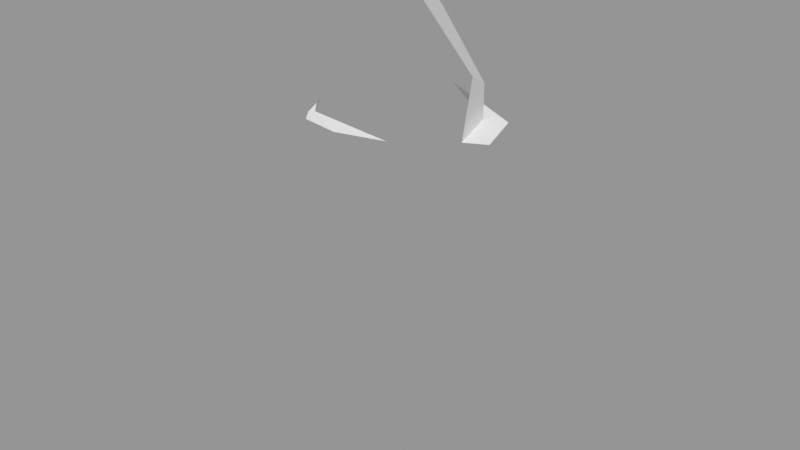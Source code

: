 # Source: Rock_Round_l_2C_06.blend  (saved by Blender 3.0.42; exported with 4.5.12 LTS)
import bpy
from mathutils import Matrix  # noqa: F401  (used for matrix-valued properties, if any)

bpy.ops.wm.read_factory_settings(use_empty=True)
scene = bpy.context.scene
scene.name = 'Scene'

# ---- images (referenced by path relative to the original .blend; pixels are not part of the script)
import os
ASSET_DIR = os.environ.get("B2B_ASSET_DIR", "")  # directory of the original .blend (textures are referenced by path, not embedded)
HERE = os.path.dirname(os.path.abspath(__file__))  # packed textures are extracted next to this script under _unpacked/

def load_image(name, relpath, width, height, colorspace="sRGB"):
    """Load a texture the original file referenced (path relative to the .blend, or extracted next to this script)."""
    p = next((c for c in (os.path.join(HERE, relpath), os.path.join(ASSET_DIR, relpath)) if relpath and os.path.exists(c)), "")
    if p:
        img = bpy.data.images.load(p, check_existing=True)
        img.name = name
    else:  # same state as the original file: an image datablock whose file is absent (Cycles renders it pink)
        img = bpy.data.images.new(name, width, height)
        img.source = "FILE"
        img.filepath = "//" + (relpath or name)
    img.colorspace_settings.name = colorspace
    return img
img_rocks_texture_atlas_1024x1024_png = load_image('Rocks_Texture_Atlas_1024x1024.png', 'Rocks_Texture_Atlas_1024x1024.png', 1024, 1024, 'sRGB')

# ---- materials (node trees are filled in below, after node groups)
mat_rocks_059 = bpy.data.materials.new('Rocks.059')
mat_rocks_059.use_transparent_shadow = False
mat_rocks_059.diffuse_color = (1.0, 1.0, 1.0, 1.0)
mat_rocks_059.roughness = 0.69
mat_rocks_059.specular_intensity = 0.0
mat_material_053 = bpy.data.materials.new('Material.053')
mat_material_053.use_transparent_shadow = False
mat_material_053.roughness = 0.5

# ---- material node trees
mat_rocks_059.use_nodes = True; mat_rocks_059.node_tree.nodes.clear()
_N = mat_rocks_059.node_tree.nodes; _L = mat_rocks_059.node_tree.links
n0 = _N.new('ShaderNodeBsdfPrincipled'); n0.name = 'Principled BSDF'; n0.location = (10, 300)
n0.distribution = 'GGX'
n0.subsurface_method = 'RANDOM_WALK_SKIN'
n0.inputs[2].default_value = 0.69
n0.inputs[3].default_value = 1.45
n0.inputs[4].default_value = 0.0
n0.inputs[13].default_value = 0.0
n1 = _N.new('ShaderNodeOutputMaterial'); n1.name = 'Material Output'; n1.location = (300, 300)
n2 = _N.new('ShaderNodeNormalMap'); n2.name = 'Normal Map'; n2.location = (-300, -300)
n2.label = 'Normal/Map'
n3 = _N.new('ShaderNodeTexImage'); n3.name = 'Image Texture'; n3.location = (-300, 600)
n3.image = img_rocks_texture_atlas_1024x1024_png
_L.new(n0.outputs[0], n1.inputs[0])
_L.new(n2.outputs[0], n0.inputs[5])
_L.new(n3.outputs[0], n0.inputs[0])
n1.is_active_output = True
mat_material_053.use_nodes = True; mat_material_053.node_tree.nodes.clear()
_N = mat_material_053.node_tree.nodes; _L = mat_material_053.node_tree.links
n0 = _N.new('ShaderNodeBsdfPrincipled'); n0.name = 'Principled BSDF'; n0.location = (10, 300)
n0.distribution = 'GGX'
n0.subsurface_method = 'RANDOM_WALK_SKIN'
n0.inputs[3].default_value = 1.45
n0.inputs[27].default_value = (0.0, 0.0, 0.0, 1.0)
n0.inputs[28].default_value = 1.0
n1 = _N.new('ShaderNodeOutputMaterial'); n1.name = 'Material Output'; n1.location = (300, 300)
n2 = _N.new('ShaderNodeNormalMap'); n2.name = 'Normal Map'; n2.location = (-300, -300)
n2.label = 'Normal/Map'
n2.inputs[0].default_value = 0.0
_L.new(n0.outputs[0], n1.inputs[0])
_L.new(n2.outputs[0], n0.inputs[5])
n1.is_active_output = True

# ---- meshes
me_rock_round_l_2c_06_002 = bpy.data.meshes.new('Rock_Round_l_2C_06.002')
me_rock_round_l_2c_06_002.from_pydata([(-0.006545, -0.075, -0.1047), (-0.06792, -0.075, 0.1006), (0.05483, -0.075, 0.1006), (0.1314, -0.09917, 0.02737), (0.1041, -0.09917, -0.06399), (-0.002417, 0.3161, -0.08947), (0.08921, 0.3062, -0.05556), (-0.002417, 0.3427, -0.06975), (-0.07398, 0.3504, -0.04327), (-0.04213, 0.3204, 0.06395), (0.06914, 0.3083, -0.04327), (-0.002417, 0.3968, -0.06907), (-0.07417, 0.3954, -0.04217), (-0.0633, 0.4629, -0.01925), (-0.09348, -0.09917, -0.07269), (-0.1244, -0.09917, 0.04655), (-0.08304, 0.3248, -0.05963), (-0.08545, 0.3251, -0.0503), (-0.03662, 0.3198, 0.08171), (-0.06011, 0.1819, 0.09234), (-0.08935, 0.3255, 0.00849), (-0.05622, 0.3229, 0.04102), (-0.04552, 0.3207, 0.06936), (-0.08443, 0.4004, -0.007935), (-0.04217, 0.3533, 0.06387), (-0.06715, 0.4642, -0.00415), (-0.09764, 0.3264, -0.003019), (-0.1221, 0.03277, 0.04492), (0.001401, 0.3973, -0.06771), (0.06921, 0.3432, -0.04336), (-0.03637, 0.4708, -0.03146), (-0.003796, 0.4043, -0.06635), (0.1043, 0.3045, -0.004583), (0.0539, 0.2028, 0.09021), (0.1213, 0.2227, 0.02223), (0.04337, 0.3137, 0.06395), (0.08521, 0.3066, 0.01081), (-0.002943, 0.3161, 0.08171), (-0.03878, 0.481, 0.02911), (-0.03159, 0.4005, 0.06365), (-0.01776, 0.4853, 0.008928), (0.07893, 0.3605, -0.01105)], [], [(5, 10, 6), (21, 22, 9), (21, 9, 24), (28, 11, 31), (26, 8, 17), (1, 27, 15), (41, 28, 31), (21, 20, 19), (37, 9, 18), (35, 24, 9), (6, 34, 4), (33, 2, 3, 34), (6, 4, 0, 5), (17, 14, 27, 26), (23, 12, 8, 20), (34, 32, 36), (35, 37, 33), (38, 39, 40), (41, 40, 39), (5, 7, 10), (17, 16, 14), (14, 15, 27), (5, 0, 14, 16), (16, 8, 7, 5), (41, 36, 10, 29), (16, 17, 8), (18, 19, 33, 37), (26, 20, 8), (25, 23, 39, 38), (1, 19, 27), (31, 11, 12), (40, 41, 31, 30), (13, 12, 23, 25), (10, 36, 32, 6), (7, 11, 28), (7, 28, 29, 10), (29, 28, 41), (21, 24, 23), (40, 30, 25, 38), (20, 26, 19), (27, 19, 26), (19, 18, 22), (23, 20, 21), (24, 39, 23), (19, 22, 21), (30, 13, 25), (30, 31, 12, 13), (22, 18, 9), (37, 35, 9), (35, 39, 24), (33, 19, 1, 2), (34, 36, 35, 33), (41, 39, 35, 36), (3, 4, 34), (6, 32, 34), (11, 7, 8, 12), (1, 15, 3, 2), (3, 15, 14, 4), (14, 0, 4)])
me_rock_round_l_2c_06_002.polygons.foreach_set('use_smooth', [True] * 59)
me_rock_round_l_2c_06_002.polygons.foreach_set('material_index', [1, 1, 0, 0, 0, 0, 1, 0, 1, 0, 0, 0, 0, 0, 0, 0, 0, 0, 0, 0, 0, 0, 0, 0, 1, 0, 0, 0, 0, 0, 0, 1, 0, 1, 0, 0, 1, 0, 1, 0, 0, 0, 0, 0, 0, 1, 0, 1, 1, 0, 0, 0, 0, 0, 0, 0, 0, 0, 0])
_k = set([(0, 4), (0, 5), (0, 14), (1, 2), (1, 15), (1, 19), (1, 27), (2, 3), (2, 33), (3, 4), (3, 15), (3, 34), (4, 6), (4, 14), (4, 34), (5, 6), (5, 7), (5, 10), (5, 16), (6, 32), (6, 34), (7, 8), (7, 10), (7, 11), (8, 12), (8, 16), (8, 20), (8, 26), (9, 21), (9, 22), (9, 24), (9, 35), (9, 37), (10, 29), (10, 36), (11, 12), (11, 28), (11, 31), (12, 13), (12, 23), (12, 31), (13, 25), (13, 30), (14, 15), (14, 16), (14, 17), (14, 27), (15, 27), (16, 17), (17, 26), (18, 19), (18, 22), (18, 37), (19, 20), (19, 21), (19, 22), (19, 26), (19, 27), (19, 33), (20, 21), (20, 23), (20, 26), (21, 22), (21, 23), (21, 24), (23, 24), (23, 25), (24, 39), (25, 38), (26, 27), (28, 29), (28, 31), (29, 41), (30, 31), (30, 40), (32, 34), (32, 36), (33, 34), (33, 35), (33, 37), (34, 36), (35, 36), (35, 37), (35, 39), (36, 41), (38, 39), (38, 40), (39, 41), (40, 41)])
me_rock_round_l_2c_06_002.attributes.new('sharp_edge', 'BOOLEAN', 'EDGE').data.foreach_set('value', [ (min(e.vertices), max(e.vertices)) in _k for e in me_rock_round_l_2c_06_002.edges])
_uv = me_rock_round_l_2c_06_002.uv_layers.new(name='UVMap')
_uv.uv.foreach_set('vector', [14.57, 3.271, 14.6, 3.158, 14.63, 3.152, 14.57, 3.32, 14.59, 3.285, 14.6, 3.293, 6.955, 15.46, 6.992, 15.46, 6.99, 15.5, 6.744, 15.62, 6.747, 15.62, 6.755, 15.63, 6.874, 15.46, 6.816, 15.51, 6.807, 15.47, 7.155, 15.14, 7.013, 15.02, 7.195, 15.03, 14.83, 2.966, 14.75, 3.084, 14.74, 3.085, 6.609, 15.05, 6.611, 14.99, 6.807, 15.11, 14.65, 3.282, 14.6, 3.293, 14.61, 3.271, 7.11, 15.46, 6.99, 15.5, 6.992, 15.46, 6.613, 14.63, 6.712, 14.5, 7.168, 14.56, 6.761, 15.26, 7.136, 15.31, 7.146, 15.46, 6.708, 15.38, 6.613, 14.63, 7.168, 14.56, 7.151, 14.73, 6.613, 14.77, 6.609, 14.9, 7.193, 14.85, 7.013, 15.02, 6.61, 14.97, 6.885, 15.57, 6.839, 15.57, 6.816, 15.51, 6.891, 15.46, 6.712, 14.5, 6.606, 14.56, 6.588, 14.53, 6.605, 15.23, 6.613, 15.16, 6.761, 15.26, 6.969, 15.67, 6.999, 15.56, 7.002, 15.7, 7.183, 15.57, 7.002, 15.7, 6.999, 15.56, 6.678, 15.51, 6.704, 15.55, 6.588, 15.59, 6.609, 14.9, 6.609, 14.88, 7.193, 14.85, 7.193, 14.85, 7.195, 15.03, 7.013, 15.02, 6.613, 14.77, 7.151, 14.73, 7.193, 14.85, 6.609, 14.88, 6.795, 15.47, 6.816, 15.51, 6.704, 15.55, 6.678, 15.51, 7.183, 15.57, 7.2, 15.49, 7.264, 15.54, 7.235, 15.58, 6.795, 15.47, 6.807, 15.47, 6.816, 15.51, 6.615, 15.11, 6.807, 15.11, 6.761, 15.26, 6.613, 15.16, 6.874, 15.46, 6.891, 15.46, 6.816, 15.51, 6.906, 15.65, 6.885, 15.57, 6.999, 15.56, 6.969, 15.67, 7.155, 15.14, 6.807, 15.11, 7.013, 15.02, 6.755, 15.63, 6.747, 15.62, 6.839, 15.57, 14.61, 2.999, 14.83, 2.966, 14.74, 3.085, 14.63, 3.061, 6.885, 15.66, 6.839, 15.57, 6.885, 15.57, 6.906, 15.65, 14.6, 3.158, 14.57, 3.087, 14.6, 3.086, 14.63, 3.152, 6.704, 15.55, 6.747, 15.62, 6.744, 15.62, 6.704, 15.55, 6.744, 15.62, 6.619, 15.63, 6.588, 15.59, 14.85, 3.012, 14.75, 3.084, 14.83, 2.966, 6.955, 15.46, 6.99, 15.5, 6.885, 15.57, 14.61, 2.999, 14.63, 3.061, 14.57, 3.064, 14.57, 2.999, 6.611, 14.99, 6.61, 14.97, 6.807, 15.11, 7.013, 15.02, 6.807, 15.11, 6.61, 14.97, 6.807, 15.11, 6.615, 15.11, 6.614, 15.09, 6.885, 15.57, 6.891, 15.46, 6.955, 15.46, 6.99, 15.5, 6.999, 15.56, 6.885, 15.57, 6.807, 15.11, 6.614, 15.09, 6.609, 15.05, 14.63, 3.061, 14.59, 3.076, 14.57, 3.064, 6.853, 15.69, 6.755, 15.63, 6.839, 15.57, 6.885, 15.66, 14.59, 3.285, 14.61, 3.271, 14.6, 3.293, 14.65, 3.282, 14.71, 3.32, 14.6, 3.293, 7.11, 15.46, 6.999, 15.56, 6.99, 15.5, 6.761, 15.26, 6.807, 15.11, 7.155, 15.14, 7.136, 15.31, 6.708, 15.38, 6.588, 15.33, 6.605, 15.23, 6.761, 15.26, 7.183, 15.57, 6.999, 15.56, 7.11, 15.46, 7.2, 15.49, 7.151, 14.43, 7.168, 14.56, 6.712, 14.5, 6.613, 14.63, 6.606, 14.56, 6.712, 14.5, 6.747, 15.62, 6.704, 15.55, 6.816, 15.51, 6.839, 15.57, 7.195, 14.63, 7.198, 14.51, 7.463, 14.75, 7.314, 14.75, 7.463, 14.75, 7.198, 14.51, 7.345, 14.43, 7.526, 14.63, 7.345, 14.43, 7.467, 14.48, 7.526, 14.63])
me_rock_round_l_2c_06_002.materials.append(mat_rocks_059)
me_rock_round_l_2c_06_002.materials.append(mat_material_053)
me_rock_round_l_2c_06_002.use_remesh_fix_poles = True
me_rock_round_l_2c_06_002.use_remesh_preserve_attributes = False
me_rock_round_l_2c_06_002.update()
me_rock_round_l_2c_06_002.normals_split_custom_set([tuple(v) for v in zip(*[iter([0.1076, 0.9942, -5.125e-07, 0.1076, 0.9942, -9.294e-08, 0.1076, 0.9942, 1.227e-08, 0.1435, 0.9894, 0.02286, 0.1435, 0.9894, 0.02286, 0.1435, 0.9894, 0.02286, -0.8519, 0.00037, 0.5237, -0.8519, 0.00037, 0.5237, -0.8519, 0.00037, 0.5237, 0.2632, 0.3707, -0.8907, 0.2632, 0.3707, -0.8907, 0.2632, 0.3707, -0.8907, -0.8597, 0.4539, -0.2343, -0.8597, 0.4539, -0.2343, -0.8597, 0.4539, -0.2343, -0.696, 0.02112, 0.7177, -0.696, 0.02112, 0.7177, -0.696, 0.02112, 0.7177, 0.6422, 0.5783, -0.5031, 0.6422, 0.5783, -0.5031, 0.6422, 0.5783, -0.5031, -0.6636, 0.2719, 0.697, -0.6636, 0.2719, 0.697, -0.6636, 0.2719, 0.697, 0.1076, 0.9942, -1.161e-06, 0.1076, 0.9942, -1.874e-06, 0.1076, 0.9942, -1.369e-06, 0.000655, 0.003503, 1.0, 0.0002683, 0.002667, 1.0, 0.0001946, 0.002508, 1.0, 0.9386, 0.0415, -0.3425, 0.9386, 0.0415, -0.3425, 0.9386, 0.0415, -0.3425, 0.7006, 0.03137, 0.7129, 0.7006, 0.03137, 0.7129, 0.7006, 0.03137, 0.7129, 0.7006, 0.03137, 0.7129, 0.3506, 0.03247, -0.936, 0.3506, 0.03247, -0.936, 0.3506, 0.03247, -0.936, 0.3506, 0.03247, -0.936, -0.9634, 0.03415, -0.266, -0.9634, 0.03415, -0.266, -0.9634, 0.03415, -0.266, -0.9634, 0.03415, -0.266, -0.9584, 0.001262, -0.2855, -0.9584, 0.001262, -0.2855, -0.9584, 0.001262, -0.2855, -0.9584, 0.001262, -0.2855, 0.6084, 0.3581, 0.7082, 0.6084, 0.3581, 0.7082, 0.6084, 0.3581, 0.7082, 0.3582, 0.247, 0.9004, 0.3582, 0.247, 0.9004, 0.3582, 0.247, 0.9004, 0.6084, 0.3581, 0.7082, 0.6084, 0.3581, 0.7082, 0.6084, 0.3581, 0.7082, 0.6084, 0.3581, 0.7082, 0.6084, 0.3581, 0.7082, 0.6084, 0.3581, 0.7082, 0.5037, 0.5144, -0.694, 0.5037, 0.5144, -0.694, 0.5037, 0.5144, -0.694, -0.9677, 0.03154, -0.2503, -0.9677, 0.03154, -0.2503, -0.9677, 0.03154, -0.2503, -0.9679, 0.0139, -0.2511, -0.9679, 0.0139, -0.2511, -0.9679, 0.0139, -0.2511, -0.3489, 0.03868, -0.9364, -0.3489, 0.03868, -0.9364, -0.3489, 0.03868, -0.9364, -0.3489, 0.03868, -0.9364, -0.2268, 0.58, -0.7824, -0.2268, 0.58, -0.7824, -0.2268, 0.58, -0.7824, -0.2268, 0.58, -0.7824, 0.9584, -0.003568, -0.2854, 0.9584, -0.003568, -0.2854, 0.9584, -0.003568, -0.2854, 0.9584, -0.003568, -0.2854, -0.8597, 0.4539, -0.2343, -0.8597, 0.4539, -0.2343, -0.8597, 0.4539, -0.2343, 0.005457, 0.07658, 0.997, 0.005457, 0.07658, 0.997, 0.005457, 0.07658, 0.997, 0.005457, 0.07658, 0.997, -0.3496, 0.8804, 0.3204, -0.3496, 0.8804, 0.3204, -0.3496, 0.8804, 0.3204, -0.7915, 0.1799, 0.584, -0.7915, 0.1799, 0.584, -0.7915, 0.1799, 0.584, -0.7915, 0.1799, 0.584, -0.672, 0.0443, 0.7392, -0.672, 0.0443, 0.7392, -0.672, 0.0443, 0.7392, -0.3431, 0.2633, -0.9017, -0.3431, 0.2633, -0.9017, -0.3431, 0.2633, -0.9017, 0.6422, 0.5783, -0.5031, 0.6422, 0.5783, -0.5031, 0.6422, 0.5783, -0.5031, 0.6422, 0.5783, -0.5031, -0.9196, 0.2576, -0.2966, -0.9196, 0.2576, -0.2966, -0.9196, 0.2576, -0.2966, -0.9196, 0.2576, -0.2966, 0.1076, 0.9942, -9.294e-08, 0.1076, 0.9942, 3.716e-07, 0.1076, 0.9942, 3.716e-07, 0.1076, 0.9942, 1.227e-08, 0.3373, 0.01007, -0.9414, 0.3339, 0.01187, -0.9425, 0.3449, 0.005916, -0.9386, 0.3373, 0.01007, -0.9414, 0.3449, 0.005916, -0.9386, 0.3457, 0.005474, -0.9383, 0.3457, 0.005474, -0.9383, 0.6422, 0.5783, -0.5031, 0.6422, 0.5783, -0.5031, 0.6422, 0.5783, -0.5031, -0.8584, 0.01147, 0.5129, -0.8584, 0.01147, 0.5129, -0.8584, 0.01147, 0.5129, -0.348, 0.922, -0.17, -0.348, 0.922, -0.17, -0.348, 0.922, -0.17, -0.348, 0.922, -0.17, -0.7915, 0.1799, 0.584, -0.7915, 0.1799, 0.584, -0.7915, 0.1799, 0.584, -0.8123, 0.1593, 0.561, -0.8123, 0.1593, 0.561, -0.8123, 0.1593, 0.561, -0.7915, 0.1799, 0.584, -0.7915, 0.1799, 0.584, -0.7915, 0.1799, 0.584, -0.6788, 0.1994, 0.7068, -0.6788, 0.1994, 0.7068, -0.6788, 0.1994, 0.7068, -0.7915, 0.1799, 0.584, -0.7915, 0.1799, 0.584, -0.7915, 0.1799, 0.584, -0.9199, 0.1562, 0.3596, -0.9199, 0.1562, 0.3596, -0.9199, 0.1562, 0.3596, -0.348, 0.922, -0.17, -0.348, 0.922, -0.1699, -0.348, 0.922, -0.17, -0.3797, 0.3139, -0.8702, -0.3797, 0.3139, -0.8702, -0.3797, 0.3139, -0.8702, -0.3797, 0.3139, -0.8702, 0.1076, 0.9942, -2.571e-06, 0.1076, 0.9942, -1.369e-06, 0.1076, 0.9942, -1.874e-06, 0.07713, 0.9948, 0.06724, 0.07713, 0.9948, 0.06724, 0.07713, 0.9948, 0.06724, 0.000655, 0.003503, 1.0, 0.00104, 0.004336, 1.0, 0.0002683, 0.002667, 1.0, 0.005917, 0.03492, 0.9994, 0.005917, 0.03492, 0.9994, 0.005917, 0.03492, 0.9994, 0.005917, 0.03492, 0.9994, 0.6943, 0.2932, 0.6572, 0.6943, 0.2932, 0.6572, 0.6943, 0.2932, 0.6572, 0.6943, 0.2932, 0.6572, 0.6484, 0.4689, 0.5998, 0.6484, 0.4689, 0.5998, 0.6484, 0.4689, 0.5998, 0.6484, 0.4689, 0.5998, 0.9578, 0.02543, -0.2864, 0.9578, 0.02543, -0.2864, 0.9578, 0.02543, -0.2864, 0.9542, 0.1058, -0.28, 0.9542, 0.1058, -0.28, 0.9542, 0.1058, -0.28, -0.3484, 0.01615, -0.9372, -0.3484, 0.01615, -0.9372, -0.3484, 0.01615, -0.9372, -0.3484, 0.01615, -0.9372, 0.01811, -0.9338, 0.3573, 0.01811, -0.9338, 0.3573, 0.01811, -0.9338, 0.3573, 0.01811, -0.9338, 0.3573, 0.0, -1.0, 0.0, 0.0, -1.0, 0.0, 0.0, -1.0, 0.0, 0.0, -1.0, 0.0, 0.02464, -0.8285, -0.5595, 0.02464, -0.8285, -0.5595, 0.02464, -0.8285, -0.5595])] * 3)])

# ---- objects
ob_rock_round_l_2c_06 = bpy.data.objects.new('Rock_Round_l_2C_06', me_rock_round_l_2c_06_002)

# ---- transforms, parenting, visibility, modifiers, constraints
ob_rock_round_l_2c_06.location = (0.0, 0.0, 0.0)
ob_rock_round_l_2c_06.rotation_euler = (1.571, -0.0, 0.0)
ob_rock_round_l_2c_06.color = (0.8, 0.8, 0.8, 1.0)

# ---- collection membership
scene.collection.objects.link(ob_rock_round_l_2c_06)

# ---- scene / render settings (as saved in the file)
scene.frame_start = 1; scene.frame_end = 250; scene.frame_set(1)
scene.render.engine = 'BLENDER_EEVEE_NEXT'
scene.cycles.sampling_pattern = 'TABULATED_SOBOL'
scene.cycles.use_light_tree = False
scene.view_settings.view_transform = 'Standard'
bpy.context.view_layer.update()

# ---- added for rendering (the .blend has no active camera and no usable light): camera, sun + grey world if the file has none
cam_auto = bpy.data.cameras.new('AutoCamera')
cam_auto.lens = 50.0
cam_auto.sensor_width = 36.0
cam_auto.clip_end = 1000.0
ob_auto_camera = bpy.data.objects.new('AutoCamera', cam_auto)
scene.collection.objects.link(ob_auto_camera)
ob_auto_camera.location = (0.623527, -0.742054, 0.689082)
ob_auto_camera.rotation_euler = (1.09748, -7.21219e-08, 0.694738)
scene.camera = ob_auto_camera
light_auto_sun = bpy.data.lights.new('AutoSun', 'SUN')
light_auto_sun.energy = 3.0
light_auto_sun.angle = 0.0523599
ob_auto_sun = bpy.data.objects.new('AutoSun', light_auto_sun)
scene.collection.objects.link(ob_auto_sun)
ob_auto_sun.rotation_euler = (0.872665, 0.174533, 0.523599)
if scene.world is None:
    world_auto = bpy.data.worlds.new('AutoWorld')
    world_auto.color = (0.3, 0.3, 0.3)
    scene.world = world_auto
bpy.context.view_layer.update()
